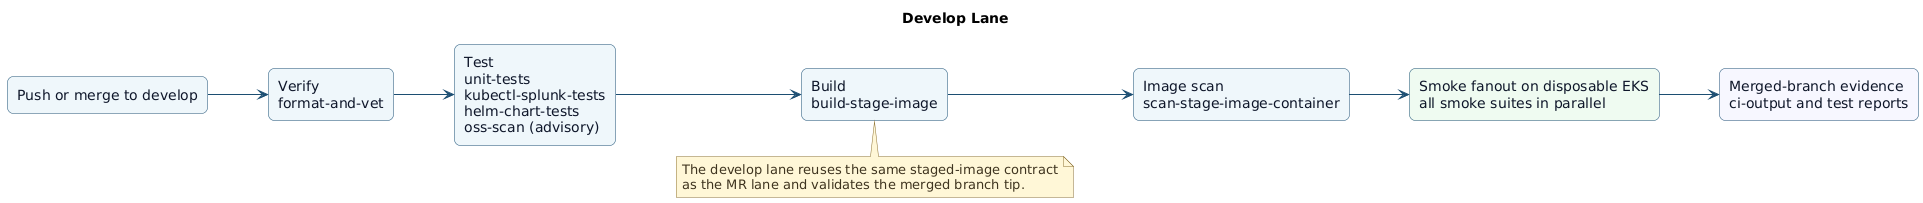

The diagram above was rendered by PlantUML. Its source (embedded in the PNG):
@startuml
title Develop Lane
left to right direction
skinparam Shadowing false
skinparam DefaultFontName DejaVu Sans
skinparam BackgroundColor white
skinparam ArrowColor #1d4f73
skinparam Rectangle {
  BorderColor #1d4f73
  BackgroundColor #eef6fb
  FontColor #0f172a
  RoundCorner 12
}
skinparam Note {
  BorderColor #8b6f2f
  BackgroundColor #fff7d6
  FontColor #3f3420
}

rectangle "Push or merge to develop" as trigger
rectangle "Verify\nformat-and-vet" as verify
rectangle "Test\nunit-tests\nkubectl-splunk-tests\nhelm-chart-tests\noss-scan (advisory)" as test
rectangle "Build\nbuild-stage-image" as build
rectangle "Image scan\nscan-stage-image-container" as scan
rectangle "Smoke fanout on disposable EKS\nall smoke suites in parallel" as smoke #eefbf1
rectangle "Merged-branch evidence\nci-output and test reports" as evidence #f7f7ff

trigger --> verify
verify --> test
test --> build
build --> scan
scan --> smoke
smoke --> evidence

note bottom of build
The develop lane reuses the same staged-image contract
as the MR lane and validates the merged branch tip.
end note
@enduml